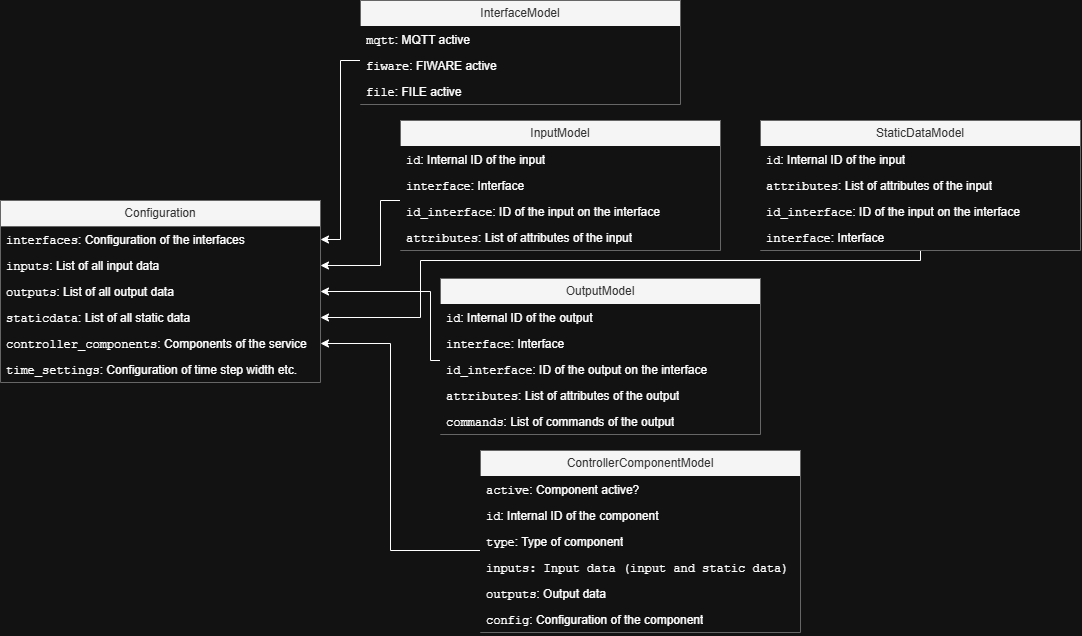

The diagram above was exported from draw.io. Its source (the exported page's mxGraphModel, read from the mxfile embedded in the PNG):
<mxGraphModel dx="1883" dy="1585" grid="1" gridSize="10" guides="1" tooltips="1" connect="1" arrows="1" fold="1" page="0" pageScale="1" pageWidth="827" pageHeight="1169" math="0" shadow="0">
  <root>
    <mxCell id="0" />
    <mxCell id="1" parent="0" />
    <mxCell id="Ee80wKZsMW9Ie8XtCKah-1" parent="1" style="swimlane;fontStyle=0;childLayout=stackLayout;horizontal=1;startSize=26;fillColor=#f5f5f5;horizontalStack=0;resizeParent=1;resizeParentMax=0;resizeLast=0;collapsible=1;marginBottom=0;whiteSpace=wrap;html=1;fontColor=#333333;strokeColor=#666666;perimeterSpacing=1;swimlaneLine=1;swimlaneFillColor=none;" value="Configuration" vertex="1">
      <mxGeometry height="182" width="320" x="-320" y="-80" as="geometry" />
    </mxCell>
    <mxCell id="Ee80wKZsMW9Ie8XtCKah-2" parent="Ee80wKZsMW9Ie8XtCKah-1" style="text;strokeColor=none;fillColor=none;align=left;verticalAlign=top;spacingLeft=4;spacingRight=4;overflow=hidden;rotatable=0;points=[[0,0.5],[1,0.5]];portConstraint=eastwest;whiteSpace=wrap;html=1;" value="&lt;font face=&quot;Courier New&quot;&gt;interfaces&lt;/font&gt;: Configuration of the interfaces" vertex="1">
      <mxGeometry height="26" width="320" y="26" as="geometry" />
    </mxCell>
    <mxCell id="Ee80wKZsMW9Ie8XtCKah-3" parent="Ee80wKZsMW9Ie8XtCKah-1" style="text;strokeColor=none;fillColor=none;align=left;verticalAlign=top;spacingLeft=4;spacingRight=4;overflow=hidden;rotatable=0;points=[[0,0.5],[1,0.5]];portConstraint=eastwest;whiteSpace=wrap;html=1;" value="&lt;font face=&quot;Courier New&quot;&gt;inputs&lt;/font&gt;: List of all input data" vertex="1">
      <mxGeometry height="26" width="320" y="52" as="geometry" />
    </mxCell>
    <mxCell id="Ee80wKZsMW9Ie8XtCKah-4" parent="Ee80wKZsMW9Ie8XtCKah-1" style="text;strokeColor=none;fillColor=none;align=left;verticalAlign=top;spacingLeft=4;spacingRight=4;overflow=hidden;rotatable=0;points=[[0,0.5],[1,0.5]];portConstraint=eastwest;whiteSpace=wrap;html=1;" value="&lt;font face=&quot;Courier New&quot;&gt;outputs&lt;/font&gt;: List of all output data" vertex="1">
      <mxGeometry height="26" width="320" y="78" as="geometry" />
    </mxCell>
    <mxCell id="Ee80wKZsMW9Ie8XtCKah-6" parent="Ee80wKZsMW9Ie8XtCKah-1" style="text;strokeColor=none;fillColor=none;align=left;verticalAlign=top;spacingLeft=4;spacingRight=4;overflow=hidden;rotatable=0;points=[[0,0.5],[1,0.5]];portConstraint=eastwest;whiteSpace=wrap;html=1;" value="&lt;font face=&quot;Courier New&quot;&gt;staticdata&lt;/font&gt;: List of all static data" vertex="1">
      <mxGeometry height="26" width="320" y="104" as="geometry" />
    </mxCell>
    <mxCell id="Ee80wKZsMW9Ie8XtCKah-5" parent="Ee80wKZsMW9Ie8XtCKah-1" style="text;strokeColor=none;fillColor=none;align=left;verticalAlign=top;spacingLeft=4;spacingRight=4;overflow=hidden;rotatable=0;points=[[0,0.5],[1,0.5]];portConstraint=eastwest;whiteSpace=wrap;html=1;" value="&lt;font face=&quot;Courier New&quot;&gt;controller_components&lt;/font&gt;: Components of the service" vertex="1">
      <mxGeometry height="26" width="320" y="130" as="geometry" />
    </mxCell>
    <mxCell id="Ee80wKZsMW9Ie8XtCKah-7" parent="Ee80wKZsMW9Ie8XtCKah-1" style="text;strokeColor=none;fillColor=none;align=left;verticalAlign=top;spacingLeft=4;spacingRight=4;overflow=hidden;rotatable=0;points=[[0,0.5],[1,0.5]];portConstraint=eastwest;whiteSpace=wrap;html=1;" value="&lt;span style=&quot;font-family: &amp;quot;Courier New&amp;quot;;&quot;&gt;time_settings&lt;/span&gt;: Configuration of time step width etc." vertex="1">
      <mxGeometry height="26" width="320" y="156" as="geometry" />
    </mxCell>
    <mxCell id="Ee80wKZsMW9Ie8XtCKah-54" edge="1" parent="1" source="Ee80wKZsMW9Ie8XtCKah-8" style="edgeStyle=orthogonalEdgeStyle;rounded=0;orthogonalLoop=1;jettySize=auto;html=1;entryX=1;entryY=0.5;entryDx=0;entryDy=0;" target="Ee80wKZsMW9Ie8XtCKah-2">
      <mxGeometry relative="1" as="geometry">
        <Array as="points">
          <mxPoint x="20" y="-220" />
          <mxPoint x="20" y="-41" />
        </Array>
      </mxGeometry>
    </mxCell>
    <mxCell id="Ee80wKZsMW9Ie8XtCKah-22" edge="1" parent="1" source="Ee80wKZsMW9Ie8XtCKah-19" style="edgeStyle=orthogonalEdgeStyle;rounded=0;orthogonalLoop=1;jettySize=auto;html=1;" target="Ee80wKZsMW9Ie8XtCKah-3">
      <mxGeometry relative="1" as="geometry">
        <Array as="points">
          <mxPoint x="240" y="-80" />
          <mxPoint x="60" y="-80" />
          <mxPoint x="60" y="-15" />
        </Array>
      </mxGeometry>
    </mxCell>
    <mxCell id="Ee80wKZsMW9Ie8XtCKah-35" edge="1" parent="1" source="Ee80wKZsMW9Ie8XtCKah-23" style="edgeStyle=orthogonalEdgeStyle;rounded=0;orthogonalLoop=1;jettySize=auto;html=1;entryX=1;entryY=0.5;entryDx=0;entryDy=0;" target="Ee80wKZsMW9Ie8XtCKah-4">
      <mxGeometry relative="1" as="geometry">
        <Array as="points">
          <mxPoint x="110" y="80" />
          <mxPoint x="110" y="11" />
        </Array>
      </mxGeometry>
    </mxCell>
    <mxCell id="Ee80wKZsMW9Ie8XtCKah-34" edge="1" parent="1" source="Ee80wKZsMW9Ie8XtCKah-29" style="edgeStyle=orthogonalEdgeStyle;rounded=0;orthogonalLoop=1;jettySize=auto;html=1;entryX=1;entryY=0.5;entryDx=0;entryDy=0;" target="Ee80wKZsMW9Ie8XtCKah-6">
      <mxGeometry relative="1" as="geometry">
        <Array as="points">
          <mxPoint x="600" y="-20" />
          <mxPoint x="100" y="-20" />
          <mxPoint x="100" y="37" />
        </Array>
        <mxPoint x="340" y="36" as="sourcePoint" />
      </mxGeometry>
    </mxCell>
    <mxCell id="Ee80wKZsMW9Ie8XtCKah-51" edge="1" parent="1" source="Ee80wKZsMW9Ie8XtCKah-36" style="edgeStyle=orthogonalEdgeStyle;rounded=0;orthogonalLoop=1;jettySize=auto;html=1;entryX=1;entryY=0.5;entryDx=0;entryDy=0;" target="Ee80wKZsMW9Ie8XtCKah-5">
      <mxGeometry relative="1" x="-0.0572" as="geometry">
        <Array as="points">
          <mxPoint x="70" y="270" />
          <mxPoint x="70" y="63" />
        </Array>
      </mxGeometry>
    </mxCell>
    <mxCell id="Ee80wKZsMW9Ie8XtCKah-36" parent="1" style="swimlane;fontStyle=0;childLayout=stackLayout;horizontal=1;startSize=26;fillColor=#f5f5f5;horizontalStack=0;resizeParent=1;resizeParentMax=0;resizeLast=0;collapsible=1;marginBottom=0;whiteSpace=wrap;html=1;fontColor=#333333;strokeColor=#666666;" value="ControllerComponentModel" vertex="1">
      <mxGeometry height="182" width="320" x="160" y="170" as="geometry">
        <mxRectangle height="30" width="160" x="160" y="200" as="alternateBounds" />
      </mxGeometry>
    </mxCell>
    <mxCell id="Ee80wKZsMW9Ie8XtCKah-37" parent="Ee80wKZsMW9Ie8XtCKah-36" style="text;strokeColor=none;fillColor=default;align=left;verticalAlign=top;spacingLeft=4;spacingRight=4;overflow=hidden;rotatable=0;points=[[0,0.5],[1,0.5]];portConstraint=eastwest;whiteSpace=wrap;html=1;" value="&lt;font face=&quot;Courier New&quot;&gt;active&lt;/font&gt;:&amp;nbsp;Component active?" vertex="1">
      <mxGeometry height="26" width="320" y="26" as="geometry" />
    </mxCell>
    <mxCell id="Ee80wKZsMW9Ie8XtCKah-41" parent="Ee80wKZsMW9Ie8XtCKah-36" style="text;strokeColor=none;fillColor=default;align=left;verticalAlign=top;spacingLeft=4;spacingRight=4;overflow=hidden;rotatable=0;points=[[0,0.5],[1,0.5]];portConstraint=eastwest;whiteSpace=wrap;html=1;" value="&lt;font face=&quot;Courier New&quot;&gt;id&lt;/font&gt;: Internal ID of the component" vertex="1">
      <mxGeometry height="26" width="320" y="52" as="geometry" />
    </mxCell>
    <mxCell id="Ee80wKZsMW9Ie8XtCKah-38" parent="Ee80wKZsMW9Ie8XtCKah-36" style="text;strokeColor=none;fillColor=default;align=left;verticalAlign=top;spacingLeft=4;spacingRight=4;overflow=hidden;rotatable=0;points=[[0,0.5],[1,0.5]];portConstraint=eastwest;whiteSpace=wrap;html=1;" value="&lt;font face=&quot;Courier New&quot;&gt;type&lt;/font&gt;: Type of component" vertex="1">
      <mxGeometry height="26" width="320" y="78" as="geometry" />
    </mxCell>
    <mxCell id="Ee80wKZsMW9Ie8XtCKah-39" parent="Ee80wKZsMW9Ie8XtCKah-36" style="text;strokeColor=none;fillColor=default;align=left;verticalAlign=top;spacingLeft=4;spacingRight=4;overflow=hidden;rotatable=0;points=[[0,0.5],[1,0.5]];portConstraint=eastwest;whiteSpace=wrap;html=1;" value="&lt;font face=&quot;Courier New&quot;&gt;inputs: Input data (input and static data)&lt;/font&gt;" vertex="1">
      <mxGeometry height="26" width="320" y="104" as="geometry" />
    </mxCell>
    <mxCell id="Ee80wKZsMW9Ie8XtCKah-40" parent="Ee80wKZsMW9Ie8XtCKah-36" style="text;strokeColor=none;fillColor=default;align=left;verticalAlign=top;spacingLeft=4;spacingRight=4;overflow=hidden;rotatable=0;points=[[0,0.5],[1,0.5]];portConstraint=eastwest;whiteSpace=wrap;html=1;" value="&lt;font face=&quot;Courier New&quot;&gt;outputs&lt;/font&gt;: Output data" vertex="1">
      <mxGeometry height="26" width="320" y="130" as="geometry" />
    </mxCell>
    <mxCell id="Ee80wKZsMW9Ie8XtCKah-42" parent="Ee80wKZsMW9Ie8XtCKah-36" style="text;strokeColor=none;fillColor=default;align=left;verticalAlign=top;spacingLeft=4;spacingRight=4;overflow=hidden;rotatable=0;points=[[0,0.5],[1,0.5]];portConstraint=eastwest;whiteSpace=wrap;html=1;" value="&lt;font face=&quot;Courier New&quot;&gt;config&lt;/font&gt;: Configuration of the component" vertex="1">
      <mxGeometry height="26" width="320" y="156" as="geometry" />
    </mxCell>
    <mxCell id="Ee80wKZsMW9Ie8XtCKah-23" parent="1" style="swimlane;fontStyle=0;childLayout=stackLayout;horizontal=1;startSize=26;fillColor=#f5f5f5;horizontalStack=0;resizeParent=1;resizeParentMax=0;resizeLast=0;collapsible=1;marginBottom=0;whiteSpace=wrap;html=1;fontColor=#333333;strokeColor=#666666;" value="OutputModel" vertex="1">
      <mxGeometry height="156" width="320" x="120" y="-2" as="geometry">
        <mxRectangle height="30" width="160" x="140" y="-30" as="alternateBounds" />
      </mxGeometry>
    </mxCell>
    <mxCell id="Ee80wKZsMW9Ie8XtCKah-24" parent="Ee80wKZsMW9Ie8XtCKah-23" style="text;strokeColor=none;fillColor=default;align=left;verticalAlign=top;spacingLeft=4;spacingRight=4;overflow=hidden;rotatable=0;points=[[0,0.5],[1,0.5]];portConstraint=eastwest;whiteSpace=wrap;html=1;" value="&lt;font face=&quot;Courier New&quot;&gt;id&lt;/font&gt;: Internal ID of the output" vertex="1">
      <mxGeometry height="26" width="320" y="26" as="geometry" />
    </mxCell>
    <mxCell id="Ee80wKZsMW9Ie8XtCKah-25" parent="Ee80wKZsMW9Ie8XtCKah-23" style="text;strokeColor=none;fillColor=default;align=left;verticalAlign=top;spacingLeft=4;spacingRight=4;overflow=hidden;rotatable=0;points=[[0,0.5],[1,0.5]];portConstraint=eastwest;whiteSpace=wrap;html=1;" value="&lt;font face=&quot;Courier New&quot;&gt;interface&lt;/font&gt;: Interface" vertex="1">
      <mxGeometry height="26" width="320" y="52" as="geometry" />
    </mxCell>
    <mxCell id="Ee80wKZsMW9Ie8XtCKah-26" parent="Ee80wKZsMW9Ie8XtCKah-23" style="text;strokeColor=none;fillColor=default;align=left;verticalAlign=top;spacingLeft=4;spacingRight=4;overflow=hidden;rotatable=0;points=[[0,0.5],[1,0.5]];portConstraint=eastwest;whiteSpace=wrap;html=1;" value="&lt;font face=&quot;Courier New&quot;&gt;id_interface&lt;/font&gt;: ID of the output on the interface" vertex="1">
      <mxGeometry height="26" width="320" y="78" as="geometry" />
    </mxCell>
    <mxCell id="Ee80wKZsMW9Ie8XtCKah-27" parent="Ee80wKZsMW9Ie8XtCKah-23" style="text;strokeColor=none;fillColor=default;align=left;verticalAlign=top;spacingLeft=4;spacingRight=4;overflow=hidden;rotatable=0;points=[[0,0.5],[1,0.5]];portConstraint=eastwest;whiteSpace=wrap;html=1;" value="&lt;font face=&quot;Courier New&quot;&gt;attributes&lt;/font&gt;: List of attributes of the output" vertex="1">
      <mxGeometry height="26" width="320" y="104" as="geometry" />
    </mxCell>
    <mxCell id="Ee80wKZsMW9Ie8XtCKah-28" parent="Ee80wKZsMW9Ie8XtCKah-23" style="text;strokeColor=none;fillColor=default;align=left;verticalAlign=top;spacingLeft=4;spacingRight=4;overflow=hidden;rotatable=0;points=[[0,0.5],[1,0.5]];portConstraint=eastwest;whiteSpace=wrap;html=1;" value="&lt;font face=&quot;Courier New&quot;&gt;commands&lt;/font&gt;: List of commands of the output" vertex="1">
      <mxGeometry height="26" width="320" y="130" as="geometry" />
    </mxCell>
    <mxCell id="Ee80wKZsMW9Ie8XtCKah-17" parent="1" style="swimlane;fontStyle=0;childLayout=stackLayout;horizontal=1;startSize=26;fillColor=#f5f5f5;horizontalStack=0;resizeParent=1;resizeParentMax=0;resizeLast=0;collapsible=1;marginBottom=0;whiteSpace=wrap;html=1;fontColor=#333333;strokeColor=#666666;" value="InputModel" vertex="1">
      <mxGeometry height="130" width="320" x="80" y="-160" as="geometry">
        <mxRectangle height="30" width="160" x="80" y="-120" as="alternateBounds" />
      </mxGeometry>
    </mxCell>
    <mxCell id="Ee80wKZsMW9Ie8XtCKah-18" parent="Ee80wKZsMW9Ie8XtCKah-17" style="text;strokeColor=none;fillColor=default;align=left;verticalAlign=top;spacingLeft=4;spacingRight=4;overflow=hidden;rotatable=0;points=[[0,0.5],[1,0.5]];portConstraint=eastwest;whiteSpace=wrap;html=1;" value="&lt;font face=&quot;Courier New&quot;&gt;id&lt;/font&gt;:&amp;nbsp;Internal ID of the input" vertex="1">
      <mxGeometry height="26" width="320" y="26" as="geometry" />
    </mxCell>
    <mxCell id="Ee80wKZsMW9Ie8XtCKah-19" parent="Ee80wKZsMW9Ie8XtCKah-17" style="text;strokeColor=none;fillColor=default;align=left;verticalAlign=top;spacingLeft=4;spacingRight=4;overflow=hidden;rotatable=0;points=[[0,0.5],[1,0.5]];portConstraint=eastwest;whiteSpace=wrap;html=1;" value="&lt;font face=&quot;Courier New&quot;&gt;interface&lt;/font&gt;: Interface" vertex="1">
      <mxGeometry height="26" width="320" y="52" as="geometry" />
    </mxCell>
    <mxCell id="Ee80wKZsMW9Ie8XtCKah-20" parent="Ee80wKZsMW9Ie8XtCKah-17" style="text;strokeColor=none;fillColor=default;align=left;verticalAlign=top;spacingLeft=4;spacingRight=4;overflow=hidden;rotatable=0;points=[[0,0.5],[1,0.5]];portConstraint=eastwest;whiteSpace=wrap;html=1;" value="&lt;font face=&quot;Courier New&quot;&gt;id_interface&lt;/font&gt;:&amp;nbsp;ID of the input on the interface" vertex="1">
      <mxGeometry height="26" width="320" y="78" as="geometry" />
    </mxCell>
    <mxCell id="Ee80wKZsMW9Ie8XtCKah-21" parent="Ee80wKZsMW9Ie8XtCKah-17" style="text;strokeColor=none;fillColor=default;align=left;verticalAlign=top;spacingLeft=4;spacingRight=4;overflow=hidden;rotatable=0;points=[[0,0.5],[1,0.5]];portConstraint=eastwest;whiteSpace=wrap;html=1;" value="&lt;font face=&quot;Courier New&quot;&gt;attributes&lt;/font&gt;: List of attributes of the input" vertex="1">
      <mxGeometry height="26" width="320" y="104" as="geometry" />
    </mxCell>
    <mxCell id="Ee80wKZsMW9Ie8XtCKah-8" parent="1" style="swimlane;fontStyle=0;childLayout=stackLayout;horizontal=1;startSize=26;fillColor=#f5f5f5;horizontalStack=0;resizeParent=1;resizeParentMax=0;resizeLast=0;collapsible=1;marginBottom=0;whiteSpace=wrap;html=1;fontColor=#333333;strokeColor=#666666;" value="InterfaceModel" vertex="1">
      <mxGeometry height="104" width="320" x="40" y="-280" as="geometry">
        <mxRectangle height="30" width="160" x="60" y="-110" as="alternateBounds" />
      </mxGeometry>
    </mxCell>
    <mxCell id="Ee80wKZsMW9Ie8XtCKah-9" parent="Ee80wKZsMW9Ie8XtCKah-8" style="text;strokeColor=none;fillColor=default;align=left;verticalAlign=top;spacingLeft=4;spacingRight=4;overflow=hidden;rotatable=0;points=[[0,0.5],[1,0.5]];portConstraint=eastwest;whiteSpace=wrap;html=1;" value="&lt;font face=&quot;Courier New&quot;&gt;mqtt&lt;/font&gt;: MQTT active" vertex="1">
      <mxGeometry height="26" width="320" y="26" as="geometry" />
    </mxCell>
    <mxCell id="Ee80wKZsMW9Ie8XtCKah-10" parent="Ee80wKZsMW9Ie8XtCKah-8" style="text;strokeColor=none;fillColor=default;align=left;verticalAlign=top;spacingLeft=4;spacingRight=4;overflow=hidden;rotatable=0;points=[[0,0.5],[1,0.5]];portConstraint=eastwest;whiteSpace=wrap;html=1;" value="&lt;font face=&quot;Courier New&quot;&gt;fiware&lt;/font&gt;: FIWARE active" vertex="1">
      <mxGeometry height="26" width="320" y="52" as="geometry" />
    </mxCell>
    <mxCell id="Ee80wKZsMW9Ie8XtCKah-11" parent="Ee80wKZsMW9Ie8XtCKah-8" style="text;strokeColor=none;fillColor=default;align=left;verticalAlign=top;spacingLeft=4;spacingRight=4;overflow=hidden;rotatable=0;points=[[0,0.5],[1,0.5]];portConstraint=eastwest;whiteSpace=wrap;html=1;" value="&lt;font face=&quot;Courier New&quot;&gt;file&lt;/font&gt;: FILE active" vertex="1">
      <mxGeometry height="26" width="320" y="78" as="geometry" />
    </mxCell>
    <mxCell id="Ee80wKZsMW9Ie8XtCKah-29" parent="1" style="swimlane;fontStyle=0;childLayout=stackLayout;horizontal=1;startSize=26;fillColor=#f5f5f5;horizontalStack=0;resizeParent=1;resizeParentMax=0;resizeLast=0;collapsible=1;marginBottom=0;whiteSpace=wrap;html=1;fontColor=#333333;strokeColor=#666666;" value="StaticDataModel" vertex="1">
      <mxGeometry height="130" width="320" x="440" y="-160" as="geometry">
        <mxRectangle height="30" width="160" x="180" y="10" as="alternateBounds" />
      </mxGeometry>
    </mxCell>
    <mxCell id="WmkliTTnTdlKpREL6GW6-5" parent="Ee80wKZsMW9Ie8XtCKah-29" style="text;strokeColor=none;fillColor=default;align=left;verticalAlign=top;spacingLeft=4;spacingRight=4;overflow=hidden;rotatable=0;points=[[0,0.5],[1,0.5]];portConstraint=eastwest;whiteSpace=wrap;html=1;" value="&lt;font face=&quot;Courier New&quot;&gt;id&lt;/font&gt;:&amp;nbsp;Internal ID of the input" vertex="1">
      <mxGeometry height="26" width="320" y="26" as="geometry" />
    </mxCell>
    <mxCell id="WmkliTTnTdlKpREL6GW6-8" parent="Ee80wKZsMW9Ie8XtCKah-29" style="text;strokeColor=none;fillColor=default;align=left;verticalAlign=top;spacingLeft=4;spacingRight=4;overflow=hidden;rotatable=0;points=[[0,0.5],[1,0.5]];portConstraint=eastwest;whiteSpace=wrap;html=1;" value="&lt;font face=&quot;Courier New&quot;&gt;attributes&lt;/font&gt;: List of attributes of the input" vertex="1">
      <mxGeometry height="26" width="320" y="52" as="geometry" />
    </mxCell>
    <mxCell id="WmkliTTnTdlKpREL6GW6-7" parent="Ee80wKZsMW9Ie8XtCKah-29" style="text;strokeColor=none;fillColor=default;align=left;verticalAlign=top;spacingLeft=4;spacingRight=4;overflow=hidden;rotatable=0;points=[[0,0.5],[1,0.5]];portConstraint=eastwest;whiteSpace=wrap;html=1;" value="&lt;font face=&quot;Courier New&quot;&gt;id_interface&lt;/font&gt;:&amp;nbsp;ID of the input on the interface" vertex="1">
      <mxGeometry height="26" width="320" y="78" as="geometry" />
    </mxCell>
    <mxCell id="WmkliTTnTdlKpREL6GW6-6" parent="Ee80wKZsMW9Ie8XtCKah-29" style="text;strokeColor=none;fillColor=default;align=left;verticalAlign=top;spacingLeft=4;spacingRight=4;overflow=hidden;rotatable=0;points=[[0,0.5],[1,0.5]];portConstraint=eastwest;whiteSpace=wrap;html=1;" value="&lt;font face=&quot;Courier New&quot;&gt;interface&lt;/font&gt;: Interface" vertex="1">
      <mxGeometry height="26" width="320" y="104" as="geometry" />
    </mxCell>
  </root>
</mxGraphModel>